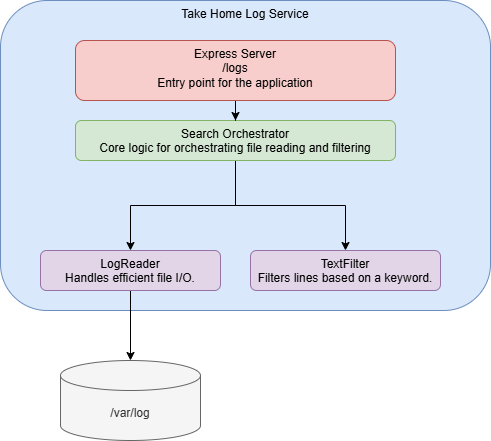

The diagram above was exported from draw.io. Its source (the exported page's mxGraphModel, read from the mxfile embedded in the PNG):
<mxGraphModel dx="1434" dy="746" grid="1" gridSize="10" guides="1" tooltips="1" connect="1" arrows="1" fold="1" page="1" pageScale="1" pageWidth="850" pageHeight="1100" math="0" shadow="0">
  <root>
    <mxCell id="0" />
    <mxCell id="1" parent="0" />
    <mxCell id="r83taZW5cZ7iOm9V4FEk-1" value="Take Home Log Service" style="rounded=1;whiteSpace=wrap;html=1;verticalAlign=top;fillColor=#dae8fc;strokeColor=#6c8ebf;" vertex="1" parent="1">
      <mxGeometry x="150" y="110" width="490" height="310" as="geometry" />
    </mxCell>
    <mxCell id="r83taZW5cZ7iOm9V4FEk-6" style="edgeStyle=orthogonalEdgeStyle;rounded=0;orthogonalLoop=1;jettySize=auto;html=1;" edge="1" parent="1" source="r83taZW5cZ7iOm9V4FEk-2" target="r83taZW5cZ7iOm9V4FEk-3">
      <mxGeometry relative="1" as="geometry" />
    </mxCell>
    <mxCell id="r83taZW5cZ7iOm9V4FEk-9" style="edgeStyle=orthogonalEdgeStyle;rounded=0;orthogonalLoop=1;jettySize=auto;html=1;" edge="1" parent="1" source="r83taZW5cZ7iOm9V4FEk-2" target="r83taZW5cZ7iOm9V4FEk-8">
      <mxGeometry relative="1" as="geometry" />
    </mxCell>
    <mxCell id="r83taZW5cZ7iOm9V4FEk-2" value="Search Orchestrator&lt;div&gt;Core logic for orchestrating file reading and filtering&lt;/div&gt;" style="rounded=1;whiteSpace=wrap;html=1;verticalAlign=top;fillColor=#d5e8d4;strokeColor=#82b366;" vertex="1" parent="1">
      <mxGeometry x="225" y="230" width="320" height="40" as="geometry" />
    </mxCell>
    <mxCell id="r83taZW5cZ7iOm9V4FEk-11" style="edgeStyle=orthogonalEdgeStyle;rounded=0;orthogonalLoop=1;jettySize=auto;html=1;" edge="1" parent="1" source="r83taZW5cZ7iOm9V4FEk-3" target="r83taZW5cZ7iOm9V4FEk-10">
      <mxGeometry relative="1" as="geometry" />
    </mxCell>
    <mxCell id="r83taZW5cZ7iOm9V4FEk-3" value="LogReader&lt;div&gt;Handles efficient file I/O.&lt;/div&gt;" style="rounded=1;whiteSpace=wrap;html=1;verticalAlign=top;fillColor=#e1d5e7;strokeColor=#9673a6;" vertex="1" parent="1">
      <mxGeometry x="190" y="360" width="180" height="40" as="geometry" />
    </mxCell>
    <mxCell id="r83taZW5cZ7iOm9V4FEk-5" style="edgeStyle=orthogonalEdgeStyle;rounded=0;orthogonalLoop=1;jettySize=auto;html=1;" edge="1" parent="1" source="r83taZW5cZ7iOm9V4FEk-4" target="r83taZW5cZ7iOm9V4FEk-2">
      <mxGeometry relative="1" as="geometry" />
    </mxCell>
    <mxCell id="r83taZW5cZ7iOm9V4FEk-4" value="Express Server&lt;div&gt;/logs&lt;br&gt;&lt;div&gt;Entry point for the application&lt;/div&gt;&lt;/div&gt;" style="rounded=1;whiteSpace=wrap;html=1;verticalAlign=top;fillColor=#f8cecc;strokeColor=#b85450;" vertex="1" parent="1">
      <mxGeometry x="225" y="150" width="320" height="60" as="geometry" />
    </mxCell>
    <mxCell id="r83taZW5cZ7iOm9V4FEk-8" value="TextFilter&lt;div&gt;Filters lines based on a keyword.&lt;/div&gt;" style="rounded=1;whiteSpace=wrap;html=1;verticalAlign=top;fillColor=#e1d5e7;strokeColor=#9673a6;" vertex="1" parent="1">
      <mxGeometry x="400" y="360" width="190" height="40" as="geometry" />
    </mxCell>
    <mxCell id="r83taZW5cZ7iOm9V4FEk-10" value="/var/log" style="shape=cylinder3;whiteSpace=wrap;html=1;boundedLbl=1;backgroundOutline=1;size=15;fillColor=#f5f5f5;fontColor=#333333;strokeColor=#666666;" vertex="1" parent="1">
      <mxGeometry x="210" y="470" width="140" height="80" as="geometry" />
    </mxCell>
  </root>
</mxGraphModel>